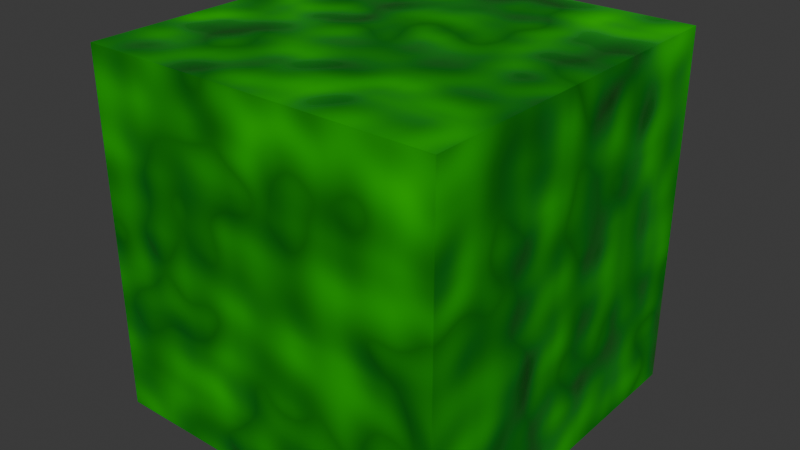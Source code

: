 # Source: GelatinousCube.blend  (saved by Blender 5.0.119; exported with 4.5.12 LTS)
import bpy
from mathutils import Matrix  # noqa: F401  (used for matrix-valued properties, if any)

bpy.ops.wm.read_factory_settings(use_empty=True)
scene = bpy.context.scene
scene.name = 'Scene'

# ---- collections
col_collection = bpy.data.collections.new('Collection'); scene.collection.children.link(col_collection)

# ---- images (referenced by path relative to the original .blend; pixels are not part of the script)
import os
ASSET_DIR = os.environ.get("B2B_ASSET_DIR", "")  # directory of the original .blend (textures are referenced by path, not embedded)
HERE = os.path.dirname(os.path.abspath(__file__))  # packed textures are extracted next to this script under _unpacked/

def load_image(name, relpath, width, height, colorspace="sRGB"):
    """Load a texture the original file referenced (path relative to the .blend, or extracted next to this script)."""
    p = next((c for c in (os.path.join(HERE, relpath), os.path.join(ASSET_DIR, relpath)) if relpath and os.path.exists(c)), "")
    if p:
        img = bpy.data.images.load(p, check_existing=True)
        img.name = name
    else:  # same state as the original file: an image datablock whose file is absent (Cycles renders it pink)
        img = bpy.data.images.new(name, width, height)
        img.source = "FILE"
        img.filepath = "//" + (relpath or name)
    img.colorspace_settings.name = colorspace
    return img
img_gelatinouscube = load_image('GelatinousCube', 'GelatinousCubeDiffuse.png', 1024, 1024, 'sRGB')

# ---- materials (node trees are filled in below, after node groups)
mat_jellycube = bpy.data.materials.new('JellyCube')

# ---- material node trees
mat_jellycube.use_nodes = True; mat_jellycube.node_tree.nodes.clear()
_N = mat_jellycube.node_tree.nodes; _L = mat_jellycube.node_tree.links
n0 = _N.new('ShaderNodeBsdfPrincipled'); n0.name = 'Principled BSDF'; n0.location = (-200, 100)
n1 = _N.new('ShaderNodeOutputMaterial'); n1.name = 'Material Output'; n1.location = (200, 100)
n2 = _N.new('ShaderNodeTexNoise'); n2.name = 'Noise Texture'; n2.location = (-1014, 131)
n2.width = 145
n2.inputs[2].default_value = 1.7
n2.inputs[4].default_value = 0.94
n3 = _N.new('ShaderNodeValToRGB'); n3.name = 'Color Ramp'; n3.location = (-682, 131)
while len(n3.color_ramp.elements) > 1: n3.color_ramp.elements.remove(n3.color_ramp.elements[-1])
n3.color_ramp.elements[0].position = 0.0; n3.color_ramp.elements[0].color = (0.0, 1.0, 0.0, 0.7595)
_e = n3.color_ramp.elements.new(0.5364); _e.color = (0.0, 0.1792, 0.0, 0.9179)
_e = n3.color_ramp.elements.new(1.0); _e.color = (0.0, 0.5896, 0.0, 0.7185)
n4 = _N.new('ShaderNodeValToRGB'); n4.name = 'Color Ramp.001'; n4.location = (-691, -88)
while len(n4.color_ramp.elements) > 1: n4.color_ramp.elements.remove(n4.color_ramp.elements[-1])
n4.color_ramp.elements[0].position = 0.0; n4.color_ramp.elements[0].color = (0.0, 0.0, 0.0, 1.0)
_e = n4.color_ramp.elements.new(1.0); _e.color = (0.46, 0.46, 0.46, 1.0)
n5 = _N.new('ShaderNodeBump'); n5.name = 'Bump'; n5.location = (-631, -312)
n5.inputs[0].default_value = 0.6
n5.inputs[1].default_value = 0.401
n6 = _N.new('ShaderNodeTexImage'); n6.name = 'Image Texture'; n6.location = (119, -77)
n6.image = img_gelatinouscube
_L.new(n2.outputs[0], n3.inputs[0])
_L.new(n2.outputs[0], n4.inputs[0])
_L.new(n3.outputs[0], n0.inputs[0])
_L.new(n4.outputs[0], n0.inputs[2])
_L.new(n2.outputs[0], n5.inputs[3])
_L.new(n5.outputs[0], n0.inputs[5])
_L.new(n0.outputs[0], n1.inputs[0])
n1.is_active_output = True

# ---- world
world_world = bpy.data.worlds.new('World'); scene.world = world_world
world_world.use_nodes = True; world_world.node_tree.nodes.clear()
_N = world_world.node_tree.nodes; _L = world_world.node_tree.links
n0 = _N.new('ShaderNodeOutputWorld'); n0.name = 'World Output'; n0.location = (200, 100)
n1 = _N.new('ShaderNodeBackground'); n1.name = 'Background'; n1.location = (-200, 100)
n1.inputs[0].default_value = (0.05088, 0.05088, 0.05088, 1.0)
_L.new(n1.outputs[0], n0.inputs[0])
n0.is_active_output = True
world_world.color = (0.05088, 0.05088, 0.05088)
world_world.sun_shadow_jitter_overblur = 0.0

# ---- meshes
me_cube_001 = bpy.data.meshes.new('Cube.001')
me_cube_001.from_pydata([(-1.0, -1.0, -1.0), (-1.0, -1.0, 1.0), (-1.0, 1.0, -1.0), (-1.0, 1.0, 1.0), (1.0, -1.0, -1.0), (1.0, -1.0, 1.0), (1.0, 1.0, -1.0), (1.0, 1.0, 1.0)], [], [(0, 1, 3, 2), (2, 3, 7, 6), (6, 7, 5, 4), (4, 5, 1, 0), (2, 6, 4, 0), (7, 3, 1, 5)])
_uv = me_cube_001.uv_layers.new(name='UVMap')
_uv.uv.foreach_set('vector', [1.0, 1.92e-07, 1.0, 1.0, 0.0, 1.0, 0.0, 0.0, 1.0, 0.0, 1.0, 1.0, 0.0, 1.0, 0.0, 0.0, 1.0, 0.0, 1.0, 1.0, 0.0, 1.0, 0.0, 1.92e-07, 1.0, 0.0, 1.0, 1.0, 0.0, 1.0, 0.0, 0.0, 1.0, 0.0, 1.0, 1.0, 0.0, 1.0, 3.84e-07, 1.92e-07, 1.0, 0.0, 1.0, 1.0, 0.0, 1.0, 0.0, 0.0])
me_cube_001.materials.append(mat_jellycube)
me_cube_001.update()

# ---- objects
ob_cube = bpy.data.objects.new('Cube', me_cube_001)

# ---- transforms, parenting, visibility, modifiers, constraints
ob_cube.location = (0.0, 0.0, 0.0)

# ---- collection membership
col_collection.objects.link(ob_cube)

# ---- scene / render settings (as saved in the file)
scene.frame_start = 1; scene.frame_end = 250; scene.frame_set(1)
scene.render.engine = 'CYCLES'
scene.render.bake_bias = 0.0
scene.render.bake_samples = 0
scene.cycles.samples = 10
scene.cycles.sampling_pattern = 'TABULATED_SOBOL'
scene.cycles.bake_type = 'DIFFUSE'
scene.eevee.use_volume_custom_range = False
bpy.context.view_layer.update()

# ---- added for rendering (the .blend has no active camera and no usable light): camera, sun
cam_auto = bpy.data.cameras.new('AutoCamera')
cam_auto.lens = 50.0
cam_auto.sensor_width = 36.0
cam_auto.clip_end = 1000.0
ob_auto_camera = bpy.data.objects.new('AutoCamera', cam_auto)
scene.collection.objects.link(ob_auto_camera)
ob_auto_camera.location = (3.20507, -3.84609, 2.56406)
ob_auto_camera.rotation_euler = (1.09748, -7.21219e-08, 0.694738)
scene.camera = ob_auto_camera
light_auto_sun = bpy.data.lights.new('AutoSun', 'SUN')
light_auto_sun.energy = 3.0
light_auto_sun.angle = 0.0523599
ob_auto_sun = bpy.data.objects.new('AutoSun', light_auto_sun)
scene.collection.objects.link(ob_auto_sun)
ob_auto_sun.rotation_euler = (0.872665, 0.174533, 0.523599)
bpy.context.view_layer.update()
